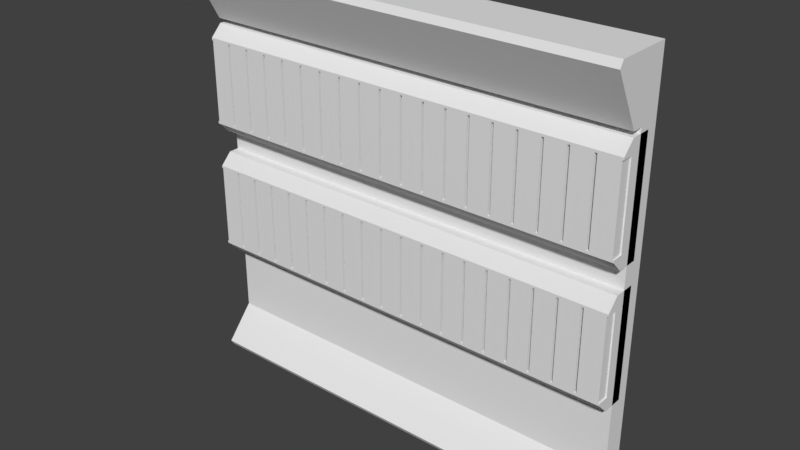# Source: wall.blend  (saved by Blender 2.78.0; exported with 4.5.12 LTS)
import bpy
from mathutils import Matrix  # noqa: F401  (used for matrix-valued properties, if any)

bpy.ops.wm.read_factory_settings(use_empty=True)
scene = bpy.context.scene
scene.name = 'Scene'

# ---- collections
col_collection_1 = bpy.data.collections.new('Collection 1'); scene.collection.children.link(col_collection_1)

# ---- materials (node trees are filled in below, after node groups)
mat_wall_mat = bpy.data.materials.new('wall mat')
mat_wall_mat.alpha_threshold = 0.0
mat_wall_mat.use_transparent_shadow = False
mat_wall_mat.roughness = 0.5

# ---- material node trees

# ---- world
world_world = bpy.data.worlds.new('World'); scene.world = world_world
world_world.color = (0.05088, 0.05088, 0.05088)
world_world.use_sun_shadow = False
world_world.sun_shadow_jitter_overblur = 0.0
world_world.cycles.sampling_method = 'MANUAL'

# ---- meshes
me_plane_003 = bpy.data.meshes.new('Plane.003')
me_plane_003.from_pydata([(-1.989, 3.072, 0.01621), (-1.989, 2.328, 0.01622), (-1.989, 1.872, 0.01622), (-1.989, 1.128, 0.01622), (-1.8, 3.072, 0.01621), (-1.8, 2.328, 0.01622), (-1.8, 1.872, 0.01622), (-1.8, 1.128, 0.01622), (-1.779, 3.072, 0.01621), (-1.779, 2.328, 0.01622), (-1.779, 1.872, 0.01622), (-1.779, 1.128, 0.01622), (-1.59, 3.072, 0.01621), (-1.59, 2.328, 0.01622), (-1.59, 1.872, 0.01622), (-1.59, 1.128, 0.01622), (-1.568, 3.072, 0.01621), (-1.568, 2.328, 0.01622), (-1.568, 1.872, 0.01622), (-1.568, 1.128, 0.01622), (-1.379, 3.072, 0.01621), (-1.379, 2.328, 0.01622), (-1.379, 1.872, 0.01622), (-1.379, 1.128, 0.01622), (-1.357, 3.072, 0.01621), (-1.357, 2.328, 0.01622), (-1.357, 1.872, 0.01622), (-1.357, 1.128, 0.01622), (-1.169, 3.072, 0.01621), (-1.169, 2.328, 0.01622), (-1.169, 1.872, 0.01622), (-1.169, 1.128, 0.01622), (-1.147, 3.072, 0.01621), (-1.147, 2.328, 0.01622), (-1.147, 1.872, 0.01622), (-1.147, 1.128, 0.01622), (-0.9582, 3.072, 0.01621), (-0.9582, 2.328, 0.01622), (-0.9582, 1.872, 0.01622), (-0.9582, 1.128, 0.01622), (-0.9364, 3.072, 0.01621), (-0.9364, 2.328, 0.01622), (-0.9364, 1.872, 0.01622), (-0.9364, 1.128, 0.01622), (-0.7477, 3.072, 0.01621), (-0.7477, 2.328, 0.01622), (-0.7477, 1.872, 0.01622), (-0.7477, 1.128, 0.01622), (-0.7258, 3.072, 0.01621), (-0.7258, 2.328, 0.01622), (-0.7258, 1.872, 0.01622), (-0.7258, 1.128, 0.01622), (-0.5372, 3.072, 0.01621), (-0.5372, 2.328, 0.01622), (-0.5372, 1.872, 0.01622), (-0.5372, 1.128, 0.01622), (-0.5153, 3.072, 0.01621), (-0.5153, 2.328, 0.01622), (-0.5153, 1.872, 0.01622), (-0.5153, 1.128, 0.01622), (-0.3266, 3.072, 0.01621), (-0.3266, 2.328, 0.01622), (-0.3266, 1.872, 0.01622), (-0.3266, 1.128, 0.01622), (-0.3048, 3.072, 0.01621), (-0.3048, 2.328, 0.01622), (-0.3048, 1.872, 0.01622), (-0.3048, 1.128, 0.01622), (-0.1161, 3.072, 0.01621), (-0.1161, 2.328, 0.01622), (-0.1161, 1.872, 0.01622), (-0.1161, 1.128, 0.01622), (-0.09424, 3.072, 0.01621), (-0.09424, 2.328, 0.01622), (-0.09424, 1.872, 0.01622), (-0.09424, 1.128, 0.01622), (0.09446, 3.072, 0.01621), (0.09446, 2.328, 0.01622), (0.09446, 1.872, 0.01622), (0.09446, 1.128, 0.01622), (0.1163, 3.072, 0.01621), (0.1163, 2.328, 0.01622), (0.1163, 1.872, 0.01622), (0.1163, 1.128, 0.01622), (0.305, 3.072, 0.01621), (0.305, 2.328, 0.01622), (0.305, 1.872, 0.01622), (0.305, 1.128, 0.01622), (0.3268, 3.072, 0.01621), (0.3268, 2.328, 0.01622), (0.3268, 1.872, 0.01622), (0.3268, 1.128, 0.01622), (0.5155, 3.072, 0.01621), (0.5155, 2.328, 0.01622), (0.5155, 1.872, 0.01622), (0.5155, 1.128, 0.01622), (0.5374, 3.072, 0.01621), (0.5374, 2.328, 0.01622), (0.5374, 1.872, 0.01622), (0.5374, 1.128, 0.01622), (0.7261, 3.072, 0.01621), (0.7261, 2.328, 0.01622), (0.7261, 1.872, 0.01622), (0.7261, 1.128, 0.01622), (0.7479, 3.072, 0.01621), (0.7479, 2.328, 0.01622), (0.7479, 1.872, 0.01622), (0.7479, 1.128, 0.01622), (0.9366, 3.072, 0.01621), (0.9366, 2.328, 0.01622), (0.9366, 1.872, 0.01622), (0.9366, 1.128, 0.01622), (0.9585, 3.072, 0.01621), (0.9585, 2.328, 0.01622), (0.9585, 1.872, 0.01622), (0.9585, 1.128, 0.01622), (1.147, 3.072, 0.01621), (1.147, 2.328, 0.01622), (1.147, 1.872, 0.01622), (1.147, 1.128, 0.01622), (1.169, 3.072, 0.01621), (1.169, 2.328, 0.01622), (1.169, 1.872, 0.01622), (1.169, 1.128, 0.01622), (1.358, 3.072, 0.01621), (1.358, 2.328, 0.01622), (1.358, 1.872, 0.01622), (1.358, 1.128, 0.01622), (1.38, 3.072, 0.01621), (1.38, 2.328, 0.01622), (1.38, 1.872, 0.01622), (1.38, 1.128, 0.01622), (1.568, 3.072, 0.01621), (1.568, 2.328, 0.01622), (1.568, 1.872, 0.01622), (1.568, 1.128, 0.01622), (1.59, 3.072, 0.01621), (1.59, 2.328, 0.01622), (1.59, 1.872, 0.01622), (1.59, 1.128, 0.01622), (1.779, 3.072, 0.01621), (1.779, 2.328, 0.01622), (1.779, 1.872, 0.01622), (1.779, 1.128, 0.01622), (1.801, 3.072, 0.01621), (1.801, 2.328, 0.01622), (1.801, 1.872, 0.01622), (1.801, 1.128, 0.01622), (1.989, 3.072, 0.01621), (1.989, 2.328, 0.01622), (1.989, 1.872, 0.01622), (1.989, 1.128, 0.01622), (-2.0, 1.0, -0.1838), (-2.0, 2.0, -0.1838), (2.0, 1.0, -0.1838), (2.0, 2.0, -0.1838), (-2.0, 1.0, 0.0103), (-2.0, 1.106, 0.1162), (-2.0, 1.894, 0.1162), (-2.0, 2.0, 0.0103), (2.0, 1.106, 0.1162), (2.0, 1.0, 0.0103), (2.0, 2.0, 0.0103), (2.0, 1.894, 0.1162), (-2.0, 2.2, -0.1838), (-2.0, 3.2, -0.1838), (2.0, 2.2, -0.1838), (2.0, 3.2, -0.1838), (-2.0, 2.2, 0.0103), (-2.0, 2.306, 0.1162), (-2.0, 3.094, 0.1162), (-2.0, 3.2, 0.0103), (2.0, 2.306, 0.1162), (2.0, 2.2, 0.0103), (2.0, 3.2, 0.0103), (2.0, 3.094, 0.1162), (2.0, -3.033e-07, -0.08378), (2.0, -1.027e-06, -0.2838), (2.0, 3.8, -0.08379), (2.0, 3.8, -0.2838), (2.0, 0.35, -0.2838), (2.0, 0.35, -0.08378), (-2.0, -1.027e-06, -0.2838), (-2.0, -3.033e-07, -0.08378), (-2.0, 3.8, -0.08379), (-2.0, 3.8, -0.2838), (-2.0, 0.35, -0.08378), (-2.0, 0.35, -0.2838), (2.0, 0.04582, 0.1769), (2.0, 5.472e-07, 0.1512), (-2.0, 5.472e-07, 0.1512), (-2.0, 0.04582, 0.1769), (2.0, 3.246, -0.2838), (2.0, 3.246, -0.08379), (-2.0, 3.246, -0.08379), (-2.0, 3.246, -0.2838), (-2.0, 3.246, 0.01621), (2.0, 3.246, 0.01621), (-2.0, 3.74, 0.2838), (-2.0, 3.8, 0.248), (2.0, 3.8, 0.248), (2.0, 3.74, 0.2838), (-1.8, 3.072, 0.1162), (-1.59, 3.072, 0.1162), (-1.59, 2.923, 0.1162), (-2.0, 3.072, 0.01621), (-1.779, 2.923, 0.1162), (-1.779, 2.328, 0.1162), (-1.568, 3.072, 0.1162), (-1.568, 2.923, 0.1162), (-1.568, 2.328, 0.1162), (-2.0, 2.328, 0.01622), (-1.59, 2.328, 0.1162), (-1.8, 2.328, 0.1162), (-1.989, 3.072, 0.1162), (-2.0, 3.072, 0.1162), (-1.989, 2.328, 0.1162), (-1.779, 3.072, 0.1162), (-2.0, 2.328, 0.1162), (-1.779, 1.128, 0.1162), (-2.0, 1.128, 0.01622), (-2.0, 1.872, 0.01622), (-1.779, 1.872, 0.1162), (-1.989, 1.128, 0.1162), (-1.989, 1.872, 0.1162), (-1.8, 1.872, 0.1162), (-2.0, 1.872, 0.1162), (-1.59, 1.128, 0.1162), (-1.8, 1.128, 0.1162), (-1.59, 1.872, 0.1162), (-2.0, 1.128, 0.1162), (-1.568, 1.128, 0.1162), (-1.379, 3.072, 0.1162), (-1.379, 2.923, 0.1162), (-1.169, 3.072, 0.1162), (-0.9582, 3.072, 0.1162), (-1.357, 3.072, 0.1162), (-1.147, 3.072, 0.1162), (-0.9582, 2.328, 0.1162), (-1.357, 2.328, 0.1162), (-1.379, 2.328, 0.1162), (-1.147, 2.328, 0.1162), (-1.169, 2.328, 0.1162), (-1.568, 1.872, 0.1162), (-1.568, 1.723, 0.1162), (-1.379, 1.872, 0.1162), (-1.379, 1.723, 0.1162), (-1.169, 1.128, 0.1162), (-1.169, 1.872, 0.1162), (-1.147, 1.872, 0.1162), (-1.357, 1.872, 0.1162), (-0.9582, 1.128, 0.1162), (-0.9364, 1.872, 0.1162), (-0.9582, 1.872, 0.1162), (-1.379, 1.128, 0.1162), (-0.9364, 1.128, 0.1162), (-1.147, 1.128, 0.1162), (-1.357, 1.128, 0.1162), (-0.5372, 3.072, 0.1162), (-0.7477, 3.072, 0.1162), (-0.7477, 2.923, 0.1162), (-0.7258, 3.072, 0.1162), (-0.5372, 2.806, 0.1162), (-0.5372, 2.328, 0.1162), (-0.5153, 3.072, 0.1162), (-0.9364, 2.923, 0.1162), (-0.9364, 2.328, 0.1162), (-0.7477, 2.328, 0.1162), (-0.9364, 3.072, 0.1162), (-0.5153, 2.802, 0.1162), (-0.5153, 2.328, 0.1162), (-0.7258, 2.843, 0.1162), (-0.7258, 2.328, 0.1162), (-0.7258, 1.872, 0.1162), (-0.5372, 1.872, 0.1162), (-0.7477, 1.872, 0.1162), (-0.5153, 1.602, 0.1162), (-0.5153, 1.128, 0.1162), (-0.5372, 1.128, 0.1162), (-0.5153, 1.872, 0.1162), (-0.7258, 1.128, 0.1162), (-0.7477, 1.128, 0.1162), (-0.3266, 3.072, 0.1162), (-0.1161, 3.072, 0.1162), (0.09446, 3.072, 0.1162), (0.09446, 2.681, 0.1162), (0.09446, 2.328, 0.1162), (0.1163, 3.072, 0.1162), (-0.1161, 2.723, 0.1162), (-0.1161, 2.328, 0.1162), (-0.3048, 3.072, 0.1162), (-0.3266, 2.764, 0.1162), (-0.3266, 2.328, 0.1162), (-0.3048, 2.76, 0.1162), (-0.3048, 2.328, 0.1162), (-0.09424, 3.072, 0.1162), (-0.09424, 2.719, 0.1162), (-0.09424, 2.328, 0.1162), (0.1163, 2.677, 0.1162), (0.1163, 2.328, 0.1162), (-0.3266, 1.872, 0.1162), (0.09446, 1.872, 0.1162), (-0.3048, 1.872, 0.1162), (-0.3048, 1.56, 0.1162), (-0.3048, 1.128, 0.1162), (0.1163, 1.872, 0.1162), (-0.09424, 1.519, 0.1162), (-0.09424, 1.128, 0.1162), (0.09446, 1.481, 0.1162), (0.09446, 1.128, 0.1162), (-0.1161, 1.872, 0.1162), (-0.09424, 1.872, 0.1162), (-0.3266, 1.564, 0.1162), (-0.3266, 1.128, 0.1162), (0.1163, 1.477, 0.1162), (0.1163, 1.128, 0.1162), (-0.1161, 1.523, 0.1162), (-0.1161, 1.128, 0.1162), (0.5155, 3.072, 0.1162), (0.305, 3.072, 0.1162), (0.7261, 3.072, 0.1162), (0.7479, 2.328, 0.1162), (0.7261, 2.557, 0.1162), (0.7261, 2.328, 0.1162), (0.3268, 3.072, 0.1162), (0.305, 2.64, 0.1162), (0.305, 2.328, 0.1162), (0.7479, 3.072, 0.1162), (0.5374, 3.072, 0.1162), (0.5155, 2.598, 0.1162), (0.5155, 2.328, 0.1162), (0.3268, 2.636, 0.1162), (0.3268, 2.328, 0.1162), (0.5374, 2.594, 0.1162), (0.5374, 2.328, 0.1162), (0.5374, 1.872, 0.1162), (0.5155, 1.872, 0.1162), (0.305, 1.872, 0.1162), (0.5155, 1.398, 0.1162), (0.5155, 1.128, 0.1162), (0.5374, 1.394, 0.1162), (0.5374, 1.128, 0.1162), (0.3268, 1.872, 0.1162), (0.3268, 1.436, 0.1162), (0.3268, 1.128, 0.1162), (0.305, 1.44, 0.1162), (0.305, 1.128, 0.1162), (0.7261, 1.357, 0.1162), (0.7261, 1.128, 0.1162), (0.7261, 1.872, 0.1162), (0.7479, 1.128, 0.1162), (0.9366, 3.072, 0.1162), (1.147, 3.072, 0.1162), (1.169, 3.072, 0.1162), (1.169, 2.923, 0.1162), (1.147, 2.474, 0.1162), (1.147, 2.328, 0.1162), (1.169, 2.328, 0.1162), (0.9585, 3.072, 0.1162), (0.9366, 2.328, 0.1162), (0.9585, 2.511, 0.1162), (0.9585, 2.328, 0.1162), (1.147, 1.872, 0.1162), (1.147, 1.274, 0.1162), (1.147, 1.128, 0.1162), (1.169, 1.872, 0.1162), (0.9585, 1.872, 0.1162), (1.169, 1.128, 0.1162), (0.9366, 1.872, 0.1162), (0.9366, 1.315, 0.1162), (0.9366, 1.128, 0.1162), (0.7479, 1.353, 0.1162), (0.7479, 1.872, 0.1162), (0.9585, 1.311, 0.1162), (0.9585, 1.128, 0.1162), (1.568, 3.072, 0.1162), (1.779, 3.072, 0.1162), (1.358, 3.072, 0.1162), (1.358, 2.923, 0.1162), (1.568, 2.391, 0.1162), (1.568, 2.328, 0.1162), (1.59, 2.328, 0.1162), (1.59, 3.072, 0.1162), (1.779, 2.35, 0.1162), (1.779, 2.328, 0.1162), (1.358, 2.328, 0.1162), (1.801, 3.072, 0.1162), (1.38, 3.072, 0.1162), (1.38, 2.428, 0.1162), (1.38, 2.328, 0.1162), (1.801, 2.328, 0.1162), (1.38, 1.872, 0.1162), (1.59, 1.128, 0.1162), (1.59, 1.872, 0.1162), (1.38, 1.228, 0.1162), (1.38, 1.128, 0.1162), (1.568, 1.872, 0.1162), (1.358, 1.872, 0.1162), (1.779, 1.15, 0.1162), (1.779, 1.128, 0.1162), (1.358, 1.128, 0.1162), (1.568, 1.191, 0.1162), (1.568, 1.128, 0.1162), (1.779, 1.872, 0.1162), (1.801, 1.128, 0.1162), (1.989, 3.072, 0.1162), (2.0, 2.328, 0.01622), (2.0, 3.072, 0.01621), (1.989, 2.328, 0.1162), (2.0, 3.072, 0.1162), (2.0, 2.328, 0.1162), (2.0, 1.872, 0.01622), (2.0, 1.128, 0.01622), (1.801, 1.872, 0.1162), (1.989, 1.872, 0.1162), (1.989, 1.128, 0.1162), (2.0, 1.872, 0.1162), (2.0, 1.128, 0.1162)], [], [(2, 3, 223, 224), (0, 1, 216, 214), (10, 11, 219, 222), (8, 9, 207, 206, 217), (6, 7, 11, 10), (4, 5, 9, 8), (18, 19, 231, 244, 243), (16, 17, 210, 209, 208), (14, 15, 19, 18), (12, 13, 17, 16), (26, 27, 257, 250), (24, 25, 239, 236), (22, 23, 27, 26), (20, 21, 25, 24), (34, 35, 256, 249), (32, 33, 241, 237), (30, 31, 35, 34), (28, 29, 33, 32), (42, 43, 255, 252), (40, 41, 266, 265, 268), (38, 39, 43, 42), (36, 37, 41, 40), (50, 51, 280, 273), (48, 49, 272, 271, 261), (46, 47, 51, 50), (44, 45, 49, 48), (58, 59, 277, 276, 279), (56, 57, 270, 269, 264), (54, 55, 59, 58), (52, 53, 57, 56), (66, 67, 304, 303, 302), (64, 65, 294, 293, 290), (62, 63, 67, 66), (60, 61, 65, 64), (74, 75, 307, 306, 311), (72, 73, 297, 296, 295), (70, 71, 75, 74), (68, 69, 73, 72), (82, 83, 315, 314, 305), (80, 81, 299, 298, 287), (78, 79, 83, 82), (76, 77, 81, 80), (90, 91, 344, 343, 342), (88, 89, 332, 331, 324), (86, 87, 91, 90), (84, 85, 89, 88), (98, 99, 341, 340, 335), (96, 97, 334, 333, 328), (94, 95, 99, 98), (92, 93, 97, 96), (106, 107, 350, 371, 372), (104, 105, 321, 327), (102, 103, 107, 106), (100, 101, 105, 104), (114, 115, 374, 373, 366), (112, 113, 361, 360, 358), (110, 111, 115, 114), (108, 109, 113, 112), (122, 123, 367, 365), (120, 121, 357, 354, 353), (118, 119, 123, 122), (116, 117, 121, 120), (130, 131, 395, 394, 391), (128, 129, 389, 388, 387), (126, 127, 131, 130), (124, 125, 129, 128), (138, 139, 392, 393), (136, 137, 381, 382), (134, 135, 139, 138), (132, 133, 137, 136), (146, 147, 404, 413), (144, 145, 390, 386), (142, 143, 147, 146), (140, 141, 145, 144), (150, 151, 412, 411), (148, 149, 406, 407), (257, 254, 157), (152, 153, 155, 154), (155, 153, 159, 162), (156, 157, 230, 220, 221, 226, 158, 159, 153, 152), (154, 155, 162, 163, 416, 411, 412, 417, 160, 161), (156, 161, 160, 157), (162, 159, 158, 163), (152, 154, 161, 156), (263, 272, 169), (164, 165, 167, 166), (167, 165, 171, 174), (168, 169, 218, 211, 205, 215, 170, 171, 165, 164), (166, 167, 174, 175, 409, 407, 406, 410, 172, 173), (168, 173, 172, 169), (174, 171, 170, 175), (164, 166, 173, 168), (195, 185, 179, 192), (194, 193, 197, 196), (185, 184, 178, 179), (193, 192, 179, 178), (183, 182, 177, 176), (176, 177, 180, 181), (177, 182, 187, 180), (181, 186, 191, 188), (190, 183, 176, 189), (188, 189, 176, 181), (188, 191, 190, 189), (194, 184, 185, 195), (191, 186, 183, 190), (187, 182, 183, 186), (186, 194, 195, 187), (181, 180, 192, 193), (186, 181, 193, 194), (187, 195, 192, 180), (178, 184, 199, 200), (184, 194, 196, 198, 199), (193, 178, 200, 201, 197), (198, 201, 200, 199), (196, 197, 201, 198), (330, 93, 92, 318, 329), (403, 142, 146, 413), (242, 29, 28, 234), (406, 149, 408, 410), (231, 19, 15, 227), (210, 17, 13, 212), (404, 147, 143, 399), (368, 110, 114, 366), (202, 4, 8, 217), (415, 151, 150, 414), (408, 149, 148, 405), (336, 335, 163), (385, 125, 124, 377, 378), (375, 132, 136, 382), (221, 2, 224, 226), (351, 108, 112, 358), (234, 28, 32, 237), (374, 115, 111, 370), (203, 12, 16, 208), (395, 131, 127, 400), (356, 117, 116, 352, 355), (377, 124, 128, 387), (253, 38, 42, 252), (239, 25, 21, 240), (332, 89, 85, 326), (292, 61, 60, 282, 291), (350, 107, 103, 348), (281, 47, 46, 275), (384, 141, 140, 376, 383), (248, 30, 34, 249), (396, 134, 138, 393), (381, 137, 133, 380), (213, 5, 4, 202), (367, 123, 119, 364), (228, 7, 6, 225), (313, 63, 62, 300, 312), (326, 85, 84, 319, 325), (263, 53, 52, 258, 262), (336, 94, 98, 335), (266, 41, 37, 238), (212, 13, 12, 203, 204), (414, 150, 411, 416), (216, 1, 211, 218), (352, 116, 120, 353), (232, 20, 24, 236), (205, 0, 214, 215), (225, 6, 10, 222), (241, 33, 29, 242), (227, 15, 14, 229), (247, 31, 30, 248), (318, 92, 96, 328), (223, 3, 220, 230), (300, 62, 66, 302), (397, 126, 130, 391), (297, 73, 69, 289), (272, 49, 45, 267), (299, 81, 77, 286), (348, 103, 102, 349, 347), (315, 83, 79, 309), (364, 119, 118, 362, 363), (341, 99, 95, 339), (389, 129, 125, 385), (256, 35, 31, 247), (258, 52, 56, 264), (289, 69, 68, 283, 288), (412, 151, 415, 417), (277, 59, 55, 278), (309, 79, 78, 301, 308), (207, 9, 5, 213), (353, 377, 175), (362, 118, 122, 365), (323, 101, 100, 320, 322), (317, 71, 70, 310, 316), (275, 46, 50, 273), (251, 39, 38, 253), (270, 57, 53, 263), (319, 84, 88, 324), (405, 148, 407, 409), (321, 105, 101, 323), (219, 11, 7, 228), (304, 67, 63, 313), (274, 54, 58, 279), (339, 95, 94, 336, 338), (238, 37, 36, 235), (310, 70, 74, 311), (392, 139, 135, 402), (400, 127, 126, 397), (301, 78, 82, 305), (229, 14, 18, 243), (240, 21, 20, 232, 233), (211, 1, 0, 205), (245, 22, 26, 250), (286, 77, 76, 284, 285), (280, 51, 47, 281), (402, 135, 134, 396, 401), (361, 113, 109, 359), (257, 27, 23, 254), (254, 23, 22, 245, 246), (337, 86, 90, 342), (283, 68, 72, 295), (282, 60, 64, 290), (376, 140, 144, 386), (349, 102, 106, 372), (320, 100, 104, 327), (235, 36, 40, 268), (294, 65, 61, 292), (344, 91, 87, 346), (334, 97, 93, 330), (278, 55, 54, 274), (357, 121, 117, 356), (220, 3, 2, 221), (255, 43, 39, 251), (284, 76, 80, 287), (399, 143, 142, 403, 398), (259, 44, 48, 261), (370, 111, 110, 368, 369), (267, 45, 44, 259, 260), (390, 145, 141, 384), (380, 133, 132, 375, 379), (359, 109, 108, 351), (307, 75, 71, 317), (346, 87, 86, 337, 345), (157, 160, 309), (415, 404, 160), (160, 417, 415), (223, 230, 157), (227, 219, 157), (228, 223, 157), (160, 404, 399), (399, 398, 392), (402, 401, 395), (399, 392, 160), (219, 228, 157), (246, 244, 231), (231, 227, 157), (160, 392, 402), (401, 394, 395), (400, 367, 160), (402, 395, 160), (254, 246, 231), (247, 257, 157), (251, 256, 157), (275, 252, 255), (256, 247, 157), (281, 275, 255), (281, 255, 157), (274, 273, 280), (255, 251, 157), (278, 274, 280), (278, 280, 157), (312, 276, 277), (280, 281, 157), (313, 312, 277), (313, 277, 157), (316, 303, 304), (277, 278, 157), (317, 316, 304), (317, 304, 157), (308, 306, 307), (304, 313, 157), (309, 308, 307), (309, 307, 157), (345, 314, 315), (307, 317, 157), (346, 345, 315), (346, 315, 160), (338, 343, 344), (315, 309, 160), (339, 338, 344), (339, 344, 160), (347, 340, 341), (344, 346, 160), (348, 347, 341), (348, 341, 160), (369, 371, 350), (341, 339, 160), (370, 369, 350), (370, 350, 160), (363, 373, 374), (350, 348, 160), (364, 363, 374), (364, 374, 160), (160, 395, 400), (374, 370, 160), (160, 367, 364), (254, 231, 157), (169, 172, 286), (410, 408, 172), (384, 383, 381), (172, 408, 390), (390, 384, 172), (380, 379, 389), (172, 384, 381), (379, 388, 389), (172, 381, 380), (216, 218, 169), (207, 213, 169), (204, 206, 212), (212, 206, 207), (213, 216, 169), (172, 380, 389), (385, 378, 354), (172, 389, 385), (212, 207, 169), (233, 209, 240), (210, 212, 169), (385, 354, 357), (356, 355, 361), (172, 385, 357), (355, 360, 361), (172, 357, 356), (240, 209, 210), (172, 356, 361), (361, 359, 172), (323, 322, 334), (172, 359, 321), (322, 333, 334), (172, 321, 323), (240, 210, 169), (241, 242, 169), (239, 240, 169), (172, 323, 334), (330, 329, 332), (172, 334, 330), (242, 239, 169), (235, 237, 238), (238, 237, 241), (329, 331, 332), (326, 325, 299), (172, 330, 332), (325, 298, 299), (172, 332, 326), (238, 241, 169), (260, 265, 267), (266, 238, 169), (172, 326, 299), (286, 285, 297), (172, 299, 286), (267, 265, 266), (285, 296, 297), (289, 288, 294), (169, 286, 297), (288, 293, 294), (169, 297, 289), (267, 266, 169), (262, 271, 272), (272, 267, 169), (169, 289, 294), (292, 291, 270), (169, 294, 292), (263, 262, 272), (291, 269, 270), (270, 263, 169), (169, 292, 270), (158, 226, 224), (224, 223, 225), (223, 228, 225), (163, 158, 311), (414, 416, 163), (404, 415, 414), (413, 404, 414), (158, 224, 225), (222, 219, 229), (158, 225, 222), (413, 414, 163), (392, 398, 393), (403, 413, 163), (219, 227, 229), (243, 244, 246), (158, 222, 229), (243, 246, 245), (158, 229, 243), (393, 398, 403), (158, 243, 245), (250, 257, 248), (158, 245, 250), (393, 403, 163), (394, 401, 396), (396, 393, 163), (257, 247, 248), (249, 256, 253), (158, 250, 248), (256, 251, 253), (158, 248, 249), (391, 394, 396), (158, 249, 253), (252, 275, 158), (158, 253, 252), (391, 396, 163), (367, 400, 397), (397, 391, 163), (158, 275, 273), (273, 274, 158), (365, 367, 397), (373, 363, 362), (365, 397, 163), (366, 373, 362), (362, 365, 163), (158, 274, 279), (279, 276, 300), (276, 312, 300), (366, 362, 163), (371, 369, 368), (368, 366, 163), (158, 279, 300), (302, 303, 310), (158, 300, 302), (372, 371, 368), (303, 316, 310), (311, 306, 301), (158, 302, 310), (306, 308, 301), (158, 310, 311), (372, 368, 163), (340, 347, 349), (349, 372, 163), (163, 311, 301), (305, 314, 337), (163, 301, 305), (335, 340, 349), (314, 345, 337), (342, 343, 336), (163, 305, 337), (343, 338, 336), (163, 337, 342), (335, 349, 163), (163, 342, 336), (170, 215, 214), (214, 216, 213), (214, 213, 202), (175, 170, 284), (405, 409, 175), (390, 408, 386), (386, 408, 405), (170, 214, 202), (217, 206, 204), (170, 202, 217), (386, 405, 175), (381, 383, 382), (376, 386, 175), (217, 204, 203), (208, 209, 233), (170, 217, 203), (208, 233, 232), (170, 203, 208), (382, 383, 376), (170, 208, 232), (236, 239, 242), (170, 232, 236), (382, 376, 175), (388, 379, 375), (375, 382, 175), (236, 242, 234), (234, 237, 170), (268, 265, 260), (268, 260, 259), (261, 271, 258), (235, 268, 170), (271, 262, 258), (237, 235, 170), (259, 261, 170), (264, 269, 282), (268, 259, 170), (269, 291, 282), (258, 264, 170), (290, 293, 283), (261, 258, 170), (293, 288, 283), (282, 290, 170), (295, 296, 284), (264, 282, 170), (296, 285, 284), (283, 295, 170), (287, 298, 319), (290, 283, 170), (298, 325, 319), (284, 287, 175), (324, 331, 318), (295, 284, 170), (331, 329, 318), (319, 324, 175), (328, 333, 320), (287, 319, 175), (333, 322, 320), (318, 328, 175), (327, 321, 359), (324, 318, 175), (327, 359, 351), (320, 327, 175), (358, 360, 352), (328, 320, 175), (360, 355, 352), (351, 358, 175), (353, 354, 378), (327, 351, 175), (353, 378, 377), (352, 353, 175), (387, 388, 375), (358, 352, 175), (377, 387, 175), (170, 236, 234), (387, 375, 175)])
_uv = me_plane_003.uv_layers.new(name='UVMap')
_uv.uv.foreach_set('vector', [0.9829, 0.4859, 0.9829, 0.5763, 0.9708, 0.5763, 0.9708, 0.4859, 0.9225, 0.4859, 0.9225, 0.5763, 0.9105, 0.5763, 0.9105, 0.4859, 0.9702, 0.09038, 0.9702, 0.1808, 0.9581, 0.1808, 0.9581, 0.09038, 0.9223, 0.7881, 0.9223, 0.8785, 0.9102, 0.8785, 0.9102, 0.8062, 0.9102, 0.7881, 0.9996, 0.0, 0.9996, 0.09038, 0.997, 0.09038, 0.997, 0.0, 0.9987, 0.4859, 0.9987, 0.5763, 0.9961, 0.5763, 0.9961, 0.4859, 0.9827, 0.6978, 0.9827, 0.6074, 0.9947, 0.6074, 0.9947, 0.6797, 0.9947, 0.6978, 0.8982, 0.6074, 0.8982, 0.6978, 0.8861, 0.6978, 0.8861, 0.6255, 0.8861, 0.6074, 0.9781, 0.09039, 0.9781, 0.1808, 0.9755, 0.1808, 0.9755, 0.09039, 0.9755, 0.09039, 0.9755, 0.1808, 0.9728, 0.1808, 0.9728, 0.09039, 0.9708, 0.4859, 0.9708, 0.5763, 0.9587, 0.5763, 0.9587, 0.4859, 0.9344, 0.7881, 0.9344, 0.8785, 0.9223, 0.8785, 0.9223, 0.7881, 0.9808, 0.09039, 0.9808, 0.1808, 0.9781, 0.1808, 0.9781, 0.09039, 0.9728, 0.09039, 0.9728, 0.1808, 0.9702, 0.1808, 0.9702, 0.09039, 0.862, 0.9096, 0.862, 1.0, 0.8499, 1.0, 0.8499, 0.9096, 0.8378, 1.0, 0.8378, 0.9096, 0.8499, 0.9096, 0.8499, 1.0, 0.9906, 0.8785, 0.9906, 0.9689, 0.9879, 0.9689, 0.9879, 0.8785, 0.9855, 0.4859, 0.9855, 0.5763, 0.9829, 0.5763, 0.9829, 0.4859, 0.9827, 0.6978, 0.9827, 0.7881, 0.9706, 0.7881, 0.9706, 0.6978, 0.9702, 0.0, 0.9702, 0.09038, 0.9581, 0.09038, 0.9581, 0.01808, 0.9581, 0.0, 0.997, 0.1808, 0.997, 0.2711, 0.9943, 0.2711, 0.9943, 0.1808, 0.9853, 0.8785, 0.9853, 0.9689, 0.9827, 0.9689, 0.9827, 0.8785, 0.9702, 0.2711, 0.9702, 0.3615, 0.9581, 0.3615, 0.9581, 0.2711, 0.9346, 0.4859, 0.9346, 0.5763, 0.9225, 0.5763, 0.9225, 0.5137, 0.9225, 0.4859, 0.9996, 0.09038, 0.9996, 0.1808, 0.997, 0.1808, 0.997, 0.09038, 0.9958, 0.7881, 0.9958, 0.8785, 0.9932, 0.8785, 0.9932, 0.7881, 0.9823, 0.1808, 0.9823, 0.09038, 0.9943, 0.09038, 0.9943, 0.1479, 0.9943, 0.1808, 0.8258, 0.8503, 0.8258, 0.9407, 0.8137, 0.9407, 0.8137, 0.8832, 0.8137, 0.8503, 0.997, 0.2711, 0.997, 0.3615, 0.9943, 0.3615, 0.9943, 0.2711, 0.9906, 0.7881, 0.9906, 0.8785, 0.9879, 0.8785, 0.9879, 0.7881, 0.9823, 0.3615, 0.9823, 0.2711, 0.9943, 0.2711, 0.9943, 0.3236, 0.9943, 0.3615, 0.9464, 0.6074, 0.9464, 0.6978, 0.9344, 0.6978, 0.9344, 0.6453, 0.9344, 0.6074, 0.9985, 0.7881, 0.9985, 0.8785, 0.9958, 0.8785, 0.9958, 0.7881, 0.9974, 0.6978, 0.9974, 0.7881, 0.9947, 0.7881, 0.9947, 0.6978, 0.9827, 0.7881, 0.9827, 0.6978, 0.9947, 0.6978, 0.9947, 0.7452, 0.9947, 0.7881, 0.9464, 0.6978, 0.9464, 0.7881, 0.9344, 0.7881, 0.9344, 0.7407, 0.9344, 0.6978, 0.997, 0.09038, 0.997, 0.1808, 0.9943, 0.1808, 0.9943, 0.09038, 0.9958, 0.8785, 0.9958, 0.9689, 0.9932, 0.9689, 0.9932, 0.8785, 0.9827, 0.8785, 0.9827, 0.9689, 0.9706, 0.9689, 0.9706, 0.9265, 0.9706, 0.8785, 0.9823, 0.09038, 0.9823, 0.0, 0.9943, 0.0, 0.9943, 0.04241, 0.9943, 0.09038, 0.9934, 0.4859, 0.9934, 0.5763, 0.9908, 0.5763, 0.9908, 0.4859, 0.9961, 0.4859, 0.9961, 0.5763, 0.9934, 0.5763, 0.9934, 0.4859, 0.9827, 0.7881, 0.9827, 0.8785, 0.9706, 0.8785, 0.9706, 0.8412, 0.9706, 0.7881, 0.9585, 0.6978, 0.9585, 0.7881, 0.9464, 0.7881, 0.9464, 0.7508, 0.9464, 0.6978, 0.9932, 0.8785, 0.9932, 0.9689, 0.9906, 0.9689, 0.9906, 0.8785, 0.9932, 0.7881, 0.9932, 0.8785, 0.9906, 0.8785, 0.9906, 0.7881, 0.9823, 0.3615, 0.9823, 0.4519, 0.9702, 0.4519, 0.9702, 0.4196, 0.9702, 0.3615, 0.8137, 0.8503, 0.8137, 0.9407, 0.8016, 0.9407, 0.8016, 0.9084, 0.8016, 0.8503, 0.997, 0.0, 0.997, 0.09038, 0.9943, 0.09038, 0.9943, 0.0, 0.9853, 0.7881, 0.9853, 0.8785, 0.9827, 0.8785, 0.9827, 0.7881, 0.9706, 0.8785, 0.9706, 0.9689, 0.9585, 0.9689, 0.9585, 0.9416, 0.9585, 0.8785, 0.9223, 0.6978, 0.9223, 0.7881, 0.9102, 0.7881, 0.9102, 0.6978, 0.9974, 0.6074, 0.9974, 0.6978, 0.9947, 0.6978, 0.9947, 0.6074, 0.9881, 0.4859, 0.9881, 0.5763, 0.9855, 0.5763, 0.9855, 0.4859, 0.9706, 0.6074, 0.9706, 0.6978, 0.9585, 0.6978, 0.9585, 0.6755, 0.9585, 0.6074, 0.9706, 0.6978, 0.9706, 0.7881, 0.9585, 0.7881, 0.9585, 0.7659, 0.9585, 0.6978, 0.997, 0.3615, 0.997, 0.4519, 0.9943, 0.4519, 0.9943, 0.3615, 0.9879, 0.8785, 0.9879, 0.9689, 0.9853, 0.9689, 0.9853, 0.8785, 0.9706, 0.7881, 0.9706, 0.8785, 0.9585, 0.8785, 0.9585, 0.7881, 0.9344, 0.6074, 0.9344, 0.6978, 0.9223, 0.6978, 0.9223, 0.6255, 0.9223, 0.6074, 1.0, 0.6074, 1.0, 0.6978, 0.9974, 0.6978, 0.9974, 0.6074, 0.9996, 0.2711, 0.9996, 0.3615, 0.997, 0.3615, 0.997, 0.2711, 0.9823, 0.2711, 0.9823, 0.3615, 0.9702, 0.3615, 0.9702, 0.3494, 0.9702, 0.2711, 0.8378, 0.8503, 0.8378, 0.9407, 0.8258, 0.9407, 0.8258, 0.9285, 0.8258, 0.8503, 0.9996, 0.1808, 0.9996, 0.2711, 0.997, 0.2711, 0.997, 0.1808, 0.9985, 0.8785, 0.9985, 0.9689, 0.9958, 0.9689, 0.9958, 0.8785, 0.9702, 0.3615, 0.9702, 0.4519, 0.9581, 0.4519, 0.9581, 0.3615, 0.8861, 0.8785, 0.8861, 0.9689, 0.874, 0.9689, 0.874, 0.8785, 1.0, 0.6978, 1.0, 0.7881, 0.9974, 0.7881, 0.9974, 0.6978, 0.9996, 0.3615, 0.9996, 0.4519, 0.997, 0.4519, 0.997, 0.3615, 0.9464, 0.8785, 0.9464, 0.9689, 0.9344, 0.9689, 0.9344, 0.8785, 0.8984, 0.4859, 0.8984, 0.5763, 0.8863, 0.5763, 0.8863, 0.4859, 0.9908, 0.4859, 0.9908, 0.5763, 0.9881, 0.5763, 0.9881, 0.4859, 0.9879, 0.7881, 0.9879, 0.8785, 0.9853, 0.8785, 0.9853, 0.7881, 0.9998, 0.8785, 0.9998, 0.9689, 0.9985, 0.9689, 0.9985, 0.8785, 0.9987, 0.5763, 0.9987, 0.4859, 1.0, 0.4859, 1.0, 0.5763, 0.257, 0.8938, 0.257, 0.8964, 0.2543, 0.9718, 0.1207, 0.9718, 1.007e-07, 0.9718, 0.0, 0.4859, 0.1207, 0.4859, 0.7065, 0.4859, 0.7065, 0.9718, 0.6831, 0.9718, 0.6831, 0.4859, 0.825, 0.4859, 0.8378, 0.4988, 0.8378, 0.5015, 0.8258, 0.5015, 0.8258, 0.5918, 0.8378, 0.5918, 0.8378, 0.5945, 0.825, 0.6074, 0.8016, 0.6074, 0.8016, 0.4859, 0.8378, 0.6074, 0.8378, 0.7289, 0.8144, 0.7289, 0.8016, 0.716, 0.8016, 0.7133, 0.8137, 0.7133, 0.8137, 0.6229, 0.8016, 0.6229, 0.8016, 0.6202, 0.8144, 0.6074, 0.2414, 0.9718, 0.2414, 0.4859, 0.2543, 0.4859, 0.2543, 0.9718, 0.6831, 0.4859, 0.6831, 0.9718, 0.6703, 0.9718, 0.6703, 0.4859, 0.7427, 0.9718, 0.7427, 0.4859, 0.7661, 0.4859, 0.7661, 0.9718, 0.8657, 0.3082, 0.8657, 0.3311, 0.863, 0.4859, 0.2414, 0.9718, 0.1207, 0.9718, 0.1207, 0.4859, 0.2414, 0.4859, 0.7427, 0.4859, 0.7427, 0.9718, 0.7193, 0.9718, 0.7193, 0.4859, 0.825, 0.7289, 0.8378, 0.7417, 0.8378, 0.7444, 0.8258, 0.7444, 0.8258, 0.8348, 0.8378, 0.8348, 0.8378, 0.8375, 0.825, 0.8503, 0.8016, 0.8503, 0.8016, 0.7289, 0.8378, 0.7289, 0.8378, 0.6074, 0.8612, 0.6074, 0.874, 0.6202, 0.874, 0.6229, 0.862, 0.6229, 0.862, 0.7133, 0.874, 0.7133, 0.874, 0.716, 0.8612, 0.7289, 0.8501, 0.4859, 0.8501, 0.0, 0.863, 0.0, 0.863, 0.4859, 0.7193, 0.4859, 0.7193, 0.9718, 0.7065, 0.9718, 0.7065, 0.4859, 0.7661, 0.9718, 0.7661, 0.4859, 0.7895, 0.4859, 0.7895, 0.9718, 0.0669, 0.4859, 5.755e-08, 0.4859, 0.0, 8.689e-08, 0.0669, 7.241e-08, 0.7895, 0.9718, 0.7895, 0.4859, 0.8016, 0.4859, 0.8016, 0.9718, 0.6178, 0.9718, 0.5936, 0.9718, 0.5936, 0.4859, 0.6178, 0.4859, 0.5294, 0.8802, 0.5536, 0.8802, 0.5536, 0.9475, 0.5294, 0.9475, 0.6419, 0.9718, 0.6178, 0.9718, 0.6178, 0.4859, 0.6419, 0.4859, 0.5294, 0.4859, 0.5536, 0.4859, 0.5536, 0.5284, 0.5294, 0.5284, 0.4586, 0.0, 0.4586, 0.4859, 0.4164, 0.4859, 0.4164, 0.0, 0.8081, 0.4859, 0.8081, 0.0, 0.8445, 0.0, 0.8446, 0.4859, 0.6703, 0.9718, 0.6419, 0.9718, 0.6419, 0.4859, 0.6703, 0.4859, 0.498, 0.4915, 0.5011, 0.4859, 0.5294, 0.4859, 0.5294, 0.5284, 0.8446, 0.4859, 0.8445, 0.0, 0.8501, 0.0, 0.8501, 0.4859, 0.4609, 0.5532, 0.4609, 0.4859, 0.4851, 0.4859, 0.4851, 0.5532, 0.4295, 0.9419, 0.4609, 0.905, 0.4609, 0.9475, 0.4326, 0.9475, 0.4851, 0.905, 0.4851, 0.9475, 0.4609, 0.9475, 0.4609, 0.905, 0.4609, 0.905, 0.4609, 0.5532, 0.4851, 0.5532, 0.4851, 0.905, 0.5294, 0.5284, 0.5536, 0.5284, 0.5536, 0.8802, 0.5294, 0.8802, 0.8081, 0.0, 0.8081, 0.4859, 0.4586, 0.4859, 0.4586, 2.896e-08, 0.4164, 0.4859, 0.0669, 0.4859, 0.0669, 7.241e-08, 0.4164, 0.0, 0.5936, 0.4859, 0.5936, 0.9718, 0.5536, 0.9718, 0.5536, 0.4859, 0.4609, 0.4859, 0.4609, 0.5532, 0.4489, 0.5532, 0.4166, 0.4932, 0.4209, 0.4859, 0.5294, 0.8802, 0.5294, 0.9475, 0.4894, 0.9475, 0.4851, 0.9402, 0.5174, 0.8802, 0.4094, 0.9718, 0.4094, 0.4859, 0.4166, 0.4859, 0.4166, 0.9718, 0.3494, 0.9718, 0.3494, 0.4859, 0.4094, 0.4859, 0.4094, 0.9718, 0.8378, 0.7289, 0.8499, 0.7289, 0.8499, 0.8192, 0.8378, 0.8192, 0.8378, 0.7617, 0.8853, 0.5884, 0.8853, 0.6006, 0.8826, 0.6006, 0.8826, 0.5884, 0.9827, 0.6978, 0.9706, 0.6978, 0.9706, 0.6074, 0.9827, 0.6074, 0.4547, 0.9597, 0.4534, 0.9597, 0.4534, 0.9475, 0.4547, 0.9475, 0.9011, 0.5884, 0.9011, 0.6006, 0.8985, 0.6006, 0.8985, 0.5884, 0.819, 0.9407, 0.819, 0.9529, 0.8163, 0.9529, 0.8163, 0.9407, 0.8216, 0.9407, 0.8216, 0.9529, 0.819, 0.9529, 0.819, 0.9407, 0.4324, 0.9597, 0.4324, 0.9475, 0.435, 0.9475, 0.435, 0.9597, 0.9248, 0.5884, 0.9248, 0.6006, 0.9222, 0.6006, 0.9222, 0.5884, 0.9102, 0.8785, 0.9223, 0.8785, 0.9223, 0.9689, 0.9102, 0.9689, 0.8984, 0.4859, 0.9105, 0.4859, 0.9105, 0.5763, 0.8984, 0.5763, 0.3468, 0.6662, 0.3468, 0.6636, 0.3494, 0.4859, 0.8378, 0.4859, 0.8499, 0.4859, 0.8499, 0.5763, 0.8378, 0.5763, 0.8378, 0.5582, 0.811, 0.9529, 0.811, 0.9407, 0.8137, 0.9407, 0.8137, 0.9529, 0.8108, 0.9529, 0.8095, 0.9529, 0.8095, 0.9407, 0.8108, 0.9407, 0.8985, 0.5884, 0.8985, 0.6006, 0.8958, 0.6006, 0.8958, 0.5884, 0.9196, 0.5884, 0.9196, 0.6006, 0.9169, 0.6006, 0.9169, 0.5884, 0.8284, 0.9407, 0.8284, 0.9529, 0.8258, 0.9529, 0.8258, 0.9407, 0.938, 0.5884, 0.938, 0.6006, 0.9354, 0.6006, 0.9354, 0.5884, 0.8431, 0.5884, 0.8431, 0.6006, 0.8405, 0.6006, 0.8405, 0.5884, 0.9823, 0.2711, 0.9702, 0.2711, 0.9702, 0.1808, 0.9823, 0.1808, 0.9823, 0.2534, 0.8378, 0.5884, 0.8378, 0.5763, 0.8405, 0.5763, 0.8405, 0.5884, 0.4377, 0.9597, 0.4377, 0.9475, 0.4403, 0.9475, 0.4403, 0.9597, 0.8095, 0.9407, 0.8095, 0.9529, 0.8069, 0.9529, 0.8069, 0.9407, 0.8231, 0.9529, 0.8231, 0.9407, 0.8258, 0.9407, 0.8258, 0.9529, 0.8742, 0.4859, 0.8863, 0.4859, 0.8863, 0.5763, 0.8742, 0.5763, 0.8742, 0.5389, 0.9222, 0.5884, 0.9222, 0.6006, 0.9196, 0.6006, 0.9196, 0.5884, 0.8982, 0.8785, 0.9102, 0.8785, 0.9102, 0.9689, 0.8982, 0.9689, 0.8861, 0.6978, 0.8982, 0.6978, 0.8982, 0.7881, 0.8861, 0.7881, 0.8861, 0.7004, 0.851, 0.5884, 0.851, 0.6006, 0.8484, 0.6006, 0.8484, 0.5884, 0.8589, 0.6006, 0.8589, 0.5884, 0.8616, 0.5884, 0.8616, 0.6006, 0.8069, 0.9407, 0.8069, 0.9529, 0.8042, 0.9529, 0.8042, 0.9407, 0.874, 1.0, 0.862, 1.0, 0.862, 0.9096, 0.874, 0.9096, 0.8906, 0.5884, 0.8906, 0.6006, 0.8879, 0.6006, 0.8879, 0.5884, 0.9464, 0.8785, 0.9585, 0.8785, 0.9585, 0.9689, 0.9464, 0.9689, 0.8982, 0.7881, 0.9102, 0.7881, 0.9102, 0.8785, 0.8982, 0.8785, 0.8982, 0.8412, 0.8499, 0.7289, 0.862, 0.7289, 0.862, 0.8192, 0.8499, 0.8192, 0.8499, 0.7667, 0.8501, 0.4859, 0.8622, 0.4859, 0.8622, 0.5763, 0.8501, 0.5763, 0.8501, 0.544, 0.4403, 0.9597, 0.4403, 0.9475, 0.443, 0.9475, 0.443, 0.9597, 0.8932, 0.5884, 0.8932, 0.6006, 0.8906, 0.6006, 0.8906, 0.5884, 0.9943, 0.2711, 0.9823, 0.2711, 0.9823, 0.1808, 0.9943, 0.1808, 0.9943, 0.1988, 0.4534, 0.9475, 0.4534, 0.9597, 0.4522, 0.9597, 0.4522, 0.9475, 0.8497, 0.5763, 0.8497, 0.5884, 0.8484, 0.5884, 0.8484, 0.5763, 0.4456, 0.9475, 0.4456, 0.9597, 0.443, 0.9597, 0.443, 0.9475, 0.8163, 0.9407, 0.8163, 0.9529, 0.8137, 0.9529, 0.8137, 0.9407, 0.8231, 0.9529, 0.8218, 0.9529, 0.8218, 0.9407, 0.8231, 0.9407, 0.8536, 0.5884, 0.8536, 0.6006, 0.851, 0.6006, 0.851, 0.5884, 0.9275, 0.5884, 0.9275, 0.6006, 0.9248, 0.6006, 0.9248, 0.5884, 0.9467, 0.4859, 0.9587, 0.4859, 0.9587, 0.5763, 0.9467, 0.5763, 0.9464, 0.7881, 0.9585, 0.7881, 0.9585, 0.8785, 0.9464, 0.8785, 0.9064, 0.5884, 0.9064, 0.6006, 0.9037, 0.6006, 0.9037, 0.5884, 0.8378, 0.9407, 0.8378, 0.9529, 0.8365, 0.9529, 0.8365, 0.9407, 0.8457, 0.5884, 0.8457, 0.5763, 0.8484, 0.5763, 0.8484, 0.5884, 0.8405, 0.5884, 0.8405, 0.5763, 0.8431, 0.5763, 0.8431, 0.5884, 0.8563, 0.6006, 0.8563, 0.5884, 0.8589, 0.5884, 0.8589, 0.6006, 0.9301, 0.5884, 0.9301, 0.6006, 0.9275, 0.6006, 0.9275, 0.5884, 0.8668, 0.6006, 0.8668, 0.5884, 0.8695, 0.5884, 0.8695, 0.6006, 0.8499, 0.8192, 0.862, 0.8192, 0.862, 0.9096, 0.8499, 0.9096, 0.8499, 0.847, 0.8642, 0.6006, 0.8642, 0.5884, 0.8668, 0.5884, 0.8668, 0.6006, 0.9464, 0.6074, 0.9585, 0.6074, 0.9585, 0.6978, 0.9464, 0.6978, 0.9464, 0.6251, 0.831, 0.9407, 0.831, 0.9529, 0.8284, 0.9529, 0.8284, 0.9407, 0.8405, 0.5884, 0.8405, 0.6006, 0.8378, 0.6006, 0.8378, 0.5884, 0.9354, 0.5884, 0.9354, 0.6006, 0.9327, 0.6006, 0.9327, 0.5884, 0.9143, 0.5884, 0.9143, 0.6006, 0.9116, 0.6006, 0.9116, 0.5884, 0.874, 0.7881, 0.8861, 0.7881, 0.8861, 0.8785, 0.874, 0.8785, 0.874, 0.8361, 0.9525, 0.6006, 0.9512, 0.6006, 0.9512, 0.5884, 0.9525, 0.5884, 0.8958, 0.5884, 0.8958, 0.6006, 0.8932, 0.6006, 0.8932, 0.5884, 0.9346, 0.4859, 0.9467, 0.4859, 0.9467, 0.5763, 0.9346, 0.5763, 0.9346, 0.5288, 0.8337, 0.9407, 0.8337, 0.9529, 0.831, 0.9529, 0.831, 0.9407, 0.9555, 0.1009, 0.9555, 0.07803, 0.9581, 0.0, 0.8747, 0.5884, 0.8747, 0.6006, 0.8721, 0.6006, 0.8721, 0.5884, 0.862, 0.7289, 0.874, 0.7289, 0.874, 0.8192, 0.862, 0.8192, 0.862, 0.7567, 0.9344, 0.7881, 0.9464, 0.7881, 0.9464, 0.8785, 0.9344, 0.8785, 0.9344, 0.8361, 0.435, 0.9597, 0.435, 0.9475, 0.4377, 0.9475, 0.4377, 0.9597, 0.8378, 0.8192, 0.8499, 0.8192, 0.8499, 0.9096, 0.8378, 0.9096, 0.8363, 0.9407, 0.8363, 0.9529, 0.8337, 0.9529, 0.8337, 0.9407, 0.8431, 0.6006, 0.8431, 0.5884, 0.8457, 0.5884, 0.8457, 0.6006, 0.4509, 0.9597, 0.4509, 0.9475, 0.4522, 0.9475, 0.4522, 0.9597, 0.9037, 0.5884, 0.9037, 0.6006, 0.9011, 0.6006, 0.9011, 0.5884, 0.9486, 0.5884, 0.9486, 0.6006, 0.9459, 0.6006, 0.9459, 0.5884, 0.9486, 0.6006, 0.9486, 0.5884, 0.9512, 0.5884, 0.9512, 0.6006, 0.4482, 0.9597, 0.4482, 0.9475, 0.4509, 0.9475, 0.4509, 0.9597, 0.8982, 0.6074, 0.9102, 0.6074, 0.9102, 0.6978, 0.8982, 0.6978, 0.8982, 0.6402, 0.8622, 0.4859, 0.8742, 0.4859, 0.8742, 0.5763, 0.8622, 0.5763, 0.8879, 0.5884, 0.8879, 0.6006, 0.8853, 0.6006, 0.8853, 0.5884, 0.4298, 0.9475, 0.4298, 0.9597, 0.4271, 0.9597, 0.4271, 0.9475, 0.9943, 0.4519, 0.9823, 0.4519, 0.9823, 0.3615, 0.9943, 0.3615, 0.8826, 0.5884, 0.8826, 0.6006, 0.88, 0.6006, 0.88, 0.5884, 0.88, 0.5884, 0.88, 0.6006, 0.8774, 0.6006, 0.8774, 0.5884, 0.9102, 0.6074, 0.9223, 0.6074, 0.9223, 0.6978, 0.9102, 0.6978, 0.9102, 0.6797, 0.9821, 0.1808, 0.9808, 0.1808, 0.9808, 0.09039, 0.9821, 0.09039, 0.8642, 0.5884, 0.8642, 0.6006, 0.8616, 0.6006, 0.8616, 0.5884, 0.874, 0.6978, 0.8861, 0.6978, 0.8861, 0.7881, 0.874, 0.7881, 0.874, 0.7407, 0.9407, 0.5884, 0.9407, 0.6006, 0.938, 0.6006, 0.938, 0.5884, 0.8982, 0.6978, 0.9102, 0.6978, 0.9102, 0.7881, 0.8982, 0.7881, 0.8982, 0.7054, 0.4192, 0.9475, 0.4192, 0.9597, 0.4166, 0.9597, 0.4166, 0.9475, 0.9433, 0.5884, 0.9433, 0.6006, 0.9407, 0.6006, 0.9407, 0.5884, 0.9581, 0.1808, 0.9702, 0.1808, 0.9702, 0.2711, 0.9581, 0.2711, 0.9581, 0.2531, 0.8457, 0.6006, 0.8457, 0.5884, 0.8484, 0.5884, 0.8484, 0.6006, 0.8563, 0.5884, 0.8563, 0.6006, 0.8536, 0.6006, 0.8536, 0.5884, 0.8431, 0.5884, 0.8431, 0.5763, 0.8457, 0.5763, 0.8457, 0.5884, 0.9327, 0.5884, 0.9327, 0.6006, 0.9301, 0.6006, 0.9301, 0.5884, 0.4298, 0.9597, 0.4298, 0.9475, 0.4324, 0.9475, 0.4324, 0.9597, 0.909, 0.5884, 0.909, 0.6006, 0.9064, 0.6006, 0.9064, 0.5884, 0.9116, 0.5884, 0.9116, 0.6006, 0.909, 0.6006, 0.909, 0.5884, 0.9433, 0.6006, 0.9433, 0.5884, 0.9459, 0.5884, 0.9459, 0.6006, 0.8016, 0.9529, 0.8016, 0.9407, 0.8042, 0.9407, 0.8042, 0.9529, 0.4482, 0.9475, 0.4482, 0.9597, 0.4456, 0.9597, 0.4456, 0.9475, 0.862, 0.8192, 0.874, 0.8192, 0.874, 0.9096, 0.862, 0.9096, 0.4219, 0.9475, 0.4219, 0.9597, 0.4192, 0.9597, 0.4192, 0.9475, 0.9985, 0.7881, 0.9998, 0.7881, 0.9998, 0.8785, 0.9985, 0.8785, 0.4245, 0.9475, 0.4245, 0.9597, 0.4219, 0.9597, 0.4219, 0.9475, 0.8721, 0.5884, 0.8721, 0.6006, 0.8695, 0.6006, 0.8695, 0.5884, 0.8861, 0.8785, 0.8982, 0.8785, 0.8982, 0.9689, 0.8861, 0.9689, 0.8861, 0.8811, 0.9169, 0.5884, 0.9169, 0.6006, 0.9143, 0.6006, 0.9143, 0.5884, 0.9223, 0.6978, 0.9344, 0.6978, 0.9344, 0.7881, 0.9223, 0.7881, 0.9223, 0.7205, 0.874, 0.6074, 0.8861, 0.6074, 0.8861, 0.6978, 0.874, 0.6978, 0.874, 0.6797, 0.4271, 0.9475, 0.4271, 0.9597, 0.4245, 0.9597, 0.4245, 0.9475, 0.8861, 0.7881, 0.8982, 0.7881, 0.8982, 0.8785, 0.8861, 0.8785, 0.8861, 0.7958, 0.9823, 0.09038, 0.9702, 0.09038, 0.9702, 5.792e-08, 0.9823, 0.0, 0.8747, 0.6006, 0.8747, 0.5884, 0.8774, 0.5884, 0.8774, 0.6006, 0.9223, 0.8785, 0.9344, 0.8785, 0.9344, 0.9689, 0.9223, 0.9689, 0.9223, 0.9164, 0.2543, 0.9718, 0.2543, 0.4859, 0.257, 0.7174, 0.257, 0.4872, 0.257, 0.5101, 0.2543, 0.4859, 0.2543, 0.4859, 0.257, 0.4859, 0.257, 0.4872, 0.257, 0.9705, 0.257, 0.9718, 0.2543, 0.9718, 0.257, 0.922, 0.257, 0.9449, 0.2543, 0.9718, 0.257, 0.9476, 0.257, 0.9705, 0.2543, 0.9718, 0.2543, 0.4859, 0.257, 0.5101, 0.257, 0.5128, 0.257, 0.5128, 0.2596, 0.5128, 0.257, 0.5357, 0.257, 0.5384, 0.2646, 0.5384, 0.257, 0.5613, 0.257, 0.5128, 0.257, 0.5357, 0.2543, 0.4859, 0.257, 0.9449, 0.257, 0.9476, 0.2543, 0.9718, 0.3288, 0.8964, 0.3288, 0.9193, 0.257, 0.9193, 0.257, 0.9193, 0.257, 0.922, 0.2543, 0.9718, 0.2543, 0.4859, 0.257, 0.5357, 0.257, 0.5384, 0.2646, 0.5384, 0.2691, 0.5613, 0.257, 0.5613, 0.257, 0.5639, 0.257, 0.5869, 0.2543, 0.4859, 0.257, 0.5384, 0.257, 0.5613, 0.2543, 0.4859, 0.257, 0.8964, 0.3288, 0.8964, 0.257, 0.9193, 0.257, 0.8708, 0.257, 0.8938, 0.2543, 0.9718, 0.257, 0.8453, 0.257, 0.8682, 0.2543, 0.9718, 0.3468, 0.8197, 0.3468, 0.8426, 0.257, 0.8426, 0.257, 0.8682, 0.257, 0.8708, 0.2543, 0.9718, 0.257, 0.8197, 0.3468, 0.8197, 0.257, 0.8426, 0.257, 0.8197, 0.257, 0.8426, 0.2543, 0.9718, 0.3468, 0.7941, 0.3468, 0.817, 0.257, 0.817, 0.257, 0.8426, 0.257, 0.8453, 0.2543, 0.9718, 0.257, 0.7941, 0.3468, 0.7941, 0.257, 0.817, 0.257, 0.7941, 0.257, 0.817, 0.2543, 0.9718, 0.3096, 0.7685, 0.3141, 0.7915, 0.257, 0.7915, 0.257, 0.817, 0.257, 0.8197, 0.2543, 0.9718, 0.257, 0.7685, 0.3096, 0.7685, 0.257, 0.7915, 0.257, 0.7685, 0.257, 0.7915, 0.2543, 0.9718, 0.3046, 0.743, 0.3091, 0.7659, 0.257, 0.7659, 0.257, 0.7915, 0.257, 0.7941, 0.2543, 0.9718, 0.257, 0.743, 0.3046, 0.743, 0.257, 0.7659, 0.257, 0.743, 0.257, 0.7659, 0.2543, 0.9718, 0.2996, 0.7174, 0.3041, 0.7403, 0.257, 0.7403, 0.257, 0.7659, 0.257, 0.7685, 0.2543, 0.9718, 0.257, 0.7174, 0.2996, 0.7174, 0.257, 0.7403, 0.257, 0.7174, 0.257, 0.7403, 0.2543, 0.9718, 0.2946, 0.6918, 0.2991, 0.7147, 0.257, 0.7147, 0.257, 0.7403, 0.257, 0.743, 0.2543, 0.9718, 0.257, 0.6918, 0.2946, 0.6918, 0.257, 0.7147, 0.257, 0.6918, 0.257, 0.7147, 0.2543, 0.4859, 0.2896, 0.6662, 0.2941, 0.6892, 0.257, 0.6892, 0.257, 0.7147, 0.257, 0.7174, 0.2543, 0.4859, 0.257, 0.6662, 0.2896, 0.6662, 0.257, 0.6892, 0.257, 0.6662, 0.257, 0.6892, 0.2543, 0.4859, 0.2846, 0.6407, 0.2891, 0.6636, 0.257, 0.6636, 0.257, 0.6892, 0.257, 0.6918, 0.2543, 0.4859, 0.257, 0.6407, 0.2846, 0.6407, 0.257, 0.6636, 0.257, 0.6407, 0.257, 0.6636, 0.2543, 0.4859, 0.2796, 0.6151, 0.2841, 0.638, 0.257, 0.638, 0.257, 0.6636, 0.257, 0.6662, 0.2543, 0.4859, 0.257, 0.6151, 0.2796, 0.6151, 0.257, 0.638, 0.257, 0.6151, 0.257, 0.638, 0.2543, 0.4859, 0.2746, 0.5895, 0.2791, 0.6124, 0.257, 0.6124, 0.257, 0.638, 0.257, 0.6407, 0.2543, 0.4859, 0.257, 0.5895, 0.2746, 0.5895, 0.257, 0.6124, 0.257, 0.5895, 0.257, 0.6124, 0.2543, 0.4859, 0.2543, 0.4859, 0.257, 0.5613, 0.257, 0.5639, 0.257, 0.6124, 0.257, 0.6151, 0.2543, 0.4859, 0.2543, 0.4859, 0.257, 0.5869, 0.257, 0.5895, 0.257, 0.8964, 0.257, 0.9193, 0.2543, 0.9718, 0.863, 0.4859, 0.863, 0.0, 0.8657, 0.2315, 0.8657, 0.0, 0.8657, 0.001301, 0.863, 0.0, 0.8657, 0.02688, 0.8683, 0.02688, 0.8657, 0.0498, 0.863, 0.0, 0.8657, 0.001301, 0.8657, 0.02422, 0.8657, 0.02422, 0.8657, 0.02688, 0.863, 0.0, 0.8657, 0.05245, 0.8733, 0.05245, 0.8657, 0.07537, 0.863, 0.0, 0.8657, 0.02688, 0.8657, 0.0498, 0.8733, 0.05245, 0.8778, 0.07537, 0.8657, 0.07537, 0.863, 0.0, 0.8657, 0.0498, 0.8657, 0.05245, 0.8657, 0.4846, 0.8657, 0.4859, 0.863, 0.4859, 0.8657, 0.459, 0.8657, 0.4617, 0.863, 0.4859, 0.9375, 0.4361, 0.9375, 0.459, 0.8657, 0.4361, 0.8657, 0.4361, 0.9375, 0.459, 0.8657, 0.459, 0.8657, 0.4617, 0.8657, 0.4846, 0.863, 0.4859, 0.863, 0.0, 0.8657, 0.05245, 0.8657, 0.07537, 0.8657, 0.07803, 0.9375, 0.07803, 0.9375, 0.1009, 0.863, 0.0, 0.8657, 0.07537, 0.8657, 0.07803, 0.8657, 0.4361, 0.8657, 0.459, 0.863, 0.4859, 0.9375, 0.4105, 0.9375, 0.4334, 0.8657, 0.4105, 0.8657, 0.4334, 0.8657, 0.4361, 0.863, 0.4859, 0.8657, 0.07803, 0.9375, 0.1009, 0.8657, 0.1009, 0.8657, 0.1036, 0.8833, 0.1036, 0.8657, 0.1265, 0.863, 0.0, 0.8657, 0.07803, 0.8657, 0.1009, 0.8833, 0.1036, 0.8878, 0.1265, 0.8657, 0.1265, 0.863, 0.0, 0.8657, 0.1009, 0.8657, 0.1036, 0.8657, 0.4105, 0.9375, 0.4334, 0.8657, 0.4334, 0.863, 0.0, 0.8657, 0.1036, 0.8657, 0.1265, 0.8657, 0.1265, 0.8657, 0.1292, 0.863, 0.0, 0.8657, 0.1548, 0.8933, 0.1548, 0.8657, 0.1777, 0.863, 0.0, 0.8657, 0.1292, 0.8657, 0.1521, 0.8933, 0.1548, 0.8978, 0.1777, 0.8657, 0.1777, 0.863, 0.0, 0.8657, 0.1521, 0.8657, 0.1548, 0.8657, 0.4105, 0.8657, 0.4334, 0.863, 0.4859, 0.8657, 0.3823, 0.8657, 0.3849, 0.863, 0.4859, 0.8657, 0.4079, 0.8657, 0.4105, 0.863, 0.4859, 0.863, 0.0, 0.8657, 0.1548, 0.8657, 0.1777, 0.8657, 0.1803, 0.8983, 0.1803, 0.8657, 0.2032, 0.863, 0.0, 0.8657, 0.1777, 0.8657, 0.1803, 0.8657, 0.3849, 0.8657, 0.4079, 0.863, 0.4859, 0.9555, 0.3594, 0.9555, 0.3823, 0.8657, 0.3594, 0.8657, 0.3594, 0.9555, 0.3823, 0.8657, 0.3823, 0.8983, 0.1803, 0.9028, 0.2032, 0.8657, 0.2032, 0.8657, 0.2059, 0.9033, 0.2059, 0.8657, 0.2288, 0.863, 0.0, 0.8657, 0.1803, 0.8657, 0.2032, 0.9033, 0.2059, 0.9078, 0.2288, 0.8657, 0.2288, 0.863, 0.0, 0.8657, 0.2032, 0.8657, 0.2059, 0.8657, 0.3594, 0.8657, 0.3823, 0.863, 0.4859, 0.9375, 0.3338, 0.9375, 0.3567, 0.8657, 0.3338, 0.8657, 0.3567, 0.8657, 0.3594, 0.863, 0.4859, 0.863, 0.0, 0.8657, 0.2059, 0.8657, 0.2288, 0.8657, 0.2315, 0.9083, 0.2315, 0.8657, 0.2544, 0.863, 0.0, 0.8657, 0.2288, 0.8657, 0.2315, 0.8657, 0.3338, 0.9375, 0.3567, 0.8657, 0.3567, 0.9083, 0.2315, 0.9128, 0.2544, 0.8657, 0.2544, 0.8657, 0.2571, 0.9133, 0.2571, 0.8657, 0.28, 0.863, 0.4859, 0.8657, 0.2315, 0.8657, 0.2544, 0.9133, 0.2571, 0.9178, 0.28, 0.8657, 0.28, 0.863, 0.4859, 0.8657, 0.2544, 0.8657, 0.2571, 0.8657, 0.3338, 0.8657, 0.3567, 0.863, 0.4859, 0.9234, 0.3082, 0.9278, 0.3311, 0.8657, 0.3311, 0.8657, 0.3311, 0.8657, 0.3338, 0.863, 0.4859, 0.863, 0.4859, 0.8657, 0.2571, 0.8657, 0.28, 0.8657, 0.2826, 0.9183, 0.2826, 0.8657, 0.3056, 0.863, 0.4859, 0.8657, 0.28, 0.8657, 0.2826, 0.8657, 0.3082, 0.9234, 0.3082, 0.8657, 0.3311, 0.9183, 0.2826, 0.9228, 0.3056, 0.8657, 0.3056, 0.8657, 0.3056, 0.8657, 0.3082, 0.863, 0.4859, 0.863, 0.4859, 0.8657, 0.2826, 0.8657, 0.3056, 0.3494, 0.9718, 0.3468, 0.9718, 0.3468, 0.9705, 0.3468, 0.9705, 0.257, 0.9705, 0.3468, 0.9476, 0.257, 0.9705, 0.257, 0.9476, 0.3468, 0.9476, 0.3494, 0.4859, 0.3494, 0.9718, 0.3468, 0.7403, 0.3468, 0.4872, 0.3468, 0.4859, 0.3494, 0.4859, 0.257, 0.5101, 0.257, 0.4872, 0.3468, 0.4872, 0.3468, 0.5101, 0.257, 0.5101, 0.3468, 0.4872, 0.3494, 0.9718, 0.3468, 0.9705, 0.3468, 0.9476, 0.3468, 0.9449, 0.257, 0.9449, 0.3468, 0.922, 0.3494, 0.9718, 0.3468, 0.9476, 0.3468, 0.9449, 0.3468, 0.5101, 0.3468, 0.4872, 0.3494, 0.4859, 0.257, 0.5357, 0.2596, 0.5128, 0.3468, 0.5357, 0.3468, 0.5128, 0.3468, 0.5101, 0.3494, 0.4859, 0.257, 0.9449, 0.257, 0.922, 0.3468, 0.922, 0.3468, 0.9193, 0.3288, 0.9193, 0.3288, 0.8964, 0.3494, 0.9718, 0.3468, 0.9449, 0.3468, 0.922, 0.3468, 0.9193, 0.3288, 0.8964, 0.3468, 0.8964, 0.3494, 0.9718, 0.3468, 0.922, 0.3468, 0.9193, 0.3468, 0.5357, 0.2596, 0.5128, 0.3468, 0.5128, 0.3494, 0.9718, 0.3468, 0.9193, 0.3468, 0.8964, 0.3468, 0.8938, 0.257, 0.8938, 0.3468, 0.8708, 0.3494, 0.9718, 0.3468, 0.8964, 0.3468, 0.8938, 0.3468, 0.5357, 0.3468, 0.5128, 0.3494, 0.4859, 0.2691, 0.5613, 0.2646, 0.5384, 0.3468, 0.5384, 0.3468, 0.5384, 0.3468, 0.5357, 0.3494, 0.4859, 0.257, 0.8938, 0.257, 0.8708, 0.3468, 0.8708, 0.3468, 0.8682, 0.257, 0.8682, 0.3468, 0.8453, 0.3494, 0.9718, 0.3468, 0.8938, 0.3468, 0.8708, 0.257, 0.8682, 0.257, 0.8453, 0.3468, 0.8453, 0.3494, 0.9718, 0.3468, 0.8708, 0.3468, 0.8682, 0.3468, 0.5613, 0.2691, 0.5613, 0.3468, 0.5384, 0.3494, 0.9718, 0.3468, 0.8682, 0.3468, 0.8453, 0.3468, 0.8426, 0.3468, 0.8197, 0.3494, 0.9718, 0.3494, 0.9718, 0.3468, 0.8453, 0.3468, 0.8426, 0.3468, 0.5613, 0.3468, 0.5384, 0.3494, 0.4859, 0.257, 0.5869, 0.257, 0.5639, 0.3468, 0.5639, 0.3468, 0.5639, 0.3468, 0.5613, 0.3494, 0.4859, 0.3494, 0.9718, 0.3468, 0.8197, 0.3468, 0.817, 0.3468, 0.817, 0.3468, 0.7941, 0.3494, 0.9718, 0.3468, 0.5869, 0.257, 0.5869, 0.3468, 0.5639, 0.2791, 0.6124, 0.2746, 0.5895, 0.3468, 0.5895, 0.3468, 0.5869, 0.3468, 0.5639, 0.3494, 0.4859, 0.3468, 0.6124, 0.2791, 0.6124, 0.3468, 0.5895, 0.3468, 0.5895, 0.3468, 0.5869, 0.3494, 0.4859, 0.3494, 0.9718, 0.3468, 0.7941, 0.3468, 0.7915, 0.3468, 0.7915, 0.3141, 0.7915, 0.3468, 0.7685, 0.3141, 0.7915, 0.3096, 0.7685, 0.3468, 0.7685, 0.3468, 0.6124, 0.3468, 0.5895, 0.3494, 0.4859, 0.2841, 0.638, 0.2796, 0.6151, 0.3468, 0.6151, 0.3468, 0.6151, 0.3468, 0.6124, 0.3494, 0.4859, 0.3494, 0.9718, 0.3468, 0.7915, 0.3468, 0.7685, 0.3468, 0.7659, 0.3091, 0.7659, 0.3468, 0.743, 0.3494, 0.9718, 0.3468, 0.7685, 0.3468, 0.7659, 0.3468, 0.638, 0.2841, 0.638, 0.3468, 0.6151, 0.3091, 0.7659, 0.3046, 0.743, 0.3468, 0.743, 0.3468, 0.7403, 0.3041, 0.7403, 0.3468, 0.7174, 0.3494, 0.9718, 0.3468, 0.7659, 0.3468, 0.743, 0.3041, 0.7403, 0.2996, 0.7174, 0.3468, 0.7174, 0.3494, 0.9718, 0.3468, 0.743, 0.3468, 0.7403, 0.3468, 0.638, 0.3468, 0.6151, 0.3494, 0.4859, 0.2891, 0.6636, 0.2846, 0.6407, 0.3468, 0.6407, 0.3468, 0.6407, 0.3468, 0.638, 0.3494, 0.4859, 0.3494, 0.4859, 0.3468, 0.7403, 0.3468, 0.7174, 0.3468, 0.7147, 0.2991, 0.7147, 0.3468, 0.6918, 0.3494, 0.4859, 0.3468, 0.7174, 0.3468, 0.7147, 0.3468, 0.6636, 0.2891, 0.6636, 0.3468, 0.6407, 0.2991, 0.7147, 0.2946, 0.6918, 0.3468, 0.6918, 0.3468, 0.6892, 0.2941, 0.6892, 0.3468, 0.6662, 0.3494, 0.4859, 0.3468, 0.7147, 0.3468, 0.6918, 0.2941, 0.6892, 0.2896, 0.6662, 0.3468, 0.6662, 0.3494, 0.4859, 0.3468, 0.6918, 0.3468, 0.6892, 0.3468, 0.6636, 0.3468, 0.6407, 0.3494, 0.4859, 0.3494, 0.4859, 0.3468, 0.6892, 0.3468, 0.6662, 0.9581, 0.4859, 0.9555, 0.4859, 0.9555, 0.4846, 0.9555, 0.4846, 0.8657, 0.4846, 0.8657, 0.4617, 0.9555, 0.4846, 0.8657, 0.4617, 0.9555, 0.4617, 0.9581, 0.0, 0.9581, 0.4859, 0.9555, 0.2315, 0.9555, 0.001301, 0.9555, 0.0, 0.9581, 0.0, 0.8657, 0.02422, 0.8657, 0.001301, 0.9555, 0.02422, 0.9555, 0.02422, 0.8657, 0.001301, 0.9555, 0.001301, 0.9581, 0.4859, 0.9555, 0.4846, 0.9555, 0.4617, 0.9555, 0.459, 0.9375, 0.459, 0.9375, 0.4361, 0.9581, 0.4859, 0.9555, 0.4617, 0.9555, 0.459, 0.9555, 0.02422, 0.9555, 0.001301, 0.9581, 0.0, 0.8657, 0.0498, 0.8683, 0.02688, 0.9555, 0.0498, 0.9555, 0.02688, 0.9555, 0.02422, 0.9581, 0.0, 0.9555, 0.459, 0.9375, 0.4361, 0.9555, 0.4361, 0.9555, 0.4334, 0.9375, 0.4334, 0.9375, 0.4105, 0.9581, 0.4859, 0.9555, 0.459, 0.9555, 0.4361, 0.9555, 0.4334, 0.9375, 0.4105, 0.9555, 0.4105, 0.9581, 0.4859, 0.9555, 0.4361, 0.9555, 0.4334, 0.9555, 0.0498, 0.8683, 0.02688, 0.9555, 0.02688, 0.9581, 0.4859, 0.9555, 0.4334, 0.9555, 0.4105, 0.9555, 0.4079, 0.8657, 0.4079, 0.8657, 0.3849, 0.9581, 0.4859, 0.9555, 0.4105, 0.9555, 0.4079, 0.9555, 0.0498, 0.9555, 0.02688, 0.9581, 0.0, 0.8778, 0.07537, 0.8733, 0.05245, 0.9555, 0.05245, 0.9555, 0.05245, 0.9555, 0.0498, 0.9581, 0.0, 0.9555, 0.4079, 0.8657, 0.3849, 0.9555, 0.3849, 0.9555, 0.3849, 0.9555, 0.3823, 0.9581, 0.4859, 0.9555, 0.3567, 0.9375, 0.3567, 0.9375, 0.3338, 0.9555, 0.3567, 0.9375, 0.3338, 0.9555, 0.3338, 0.9555, 0.3311, 0.9278, 0.3311, 0.9555, 0.3082, 0.9555, 0.3594, 0.9555, 0.3567, 0.9581, 0.4859, 0.9278, 0.3311, 0.9234, 0.3082, 0.9555, 0.3082, 0.9555, 0.3823, 0.9555, 0.3594, 0.9581, 0.4859, 0.9555, 0.3338, 0.9555, 0.3311, 0.9581, 0.4859, 0.9555, 0.3056, 0.9228, 0.3056, 0.9555, 0.2826, 0.9555, 0.3567, 0.9555, 0.3338, 0.9581, 0.4859, 0.9228, 0.3056, 0.9183, 0.2826, 0.9555, 0.2826, 0.9555, 0.3082, 0.9555, 0.3056, 0.9581, 0.4859, 0.9555, 0.28, 0.9178, 0.28, 0.9555, 0.2571, 0.9555, 0.3311, 0.9555, 0.3082, 0.9581, 0.4859, 0.9178, 0.28, 0.9133, 0.2571, 0.9555, 0.2571, 0.9555, 0.2826, 0.9555, 0.28, 0.9581, 0.4859, 0.9555, 0.2544, 0.9128, 0.2544, 0.9555, 0.2315, 0.9555, 0.3056, 0.9555, 0.2826, 0.9581, 0.4859, 0.9128, 0.2544, 0.9083, 0.2315, 0.9555, 0.2315, 0.9555, 0.2571, 0.9555, 0.2544, 0.9581, 0.4859, 0.9555, 0.2288, 0.9078, 0.2288, 0.9555, 0.2059, 0.9555, 0.28, 0.9555, 0.2571, 0.9581, 0.4859, 0.9078, 0.2288, 0.9033, 0.2059, 0.9555, 0.2059, 0.9555, 0.2315, 0.9555, 0.2288, 0.9581, 0.0, 0.9555, 0.2032, 0.9028, 0.2032, 0.9555, 0.1803, 0.9555, 0.2544, 0.9555, 0.2315, 0.9581, 0.4859, 0.9028, 0.2032, 0.8983, 0.1803, 0.9555, 0.1803, 0.9555, 0.2059, 0.9555, 0.2032, 0.9581, 0.0, 0.9555, 0.1777, 0.8978, 0.1777, 0.9555, 0.1548, 0.9555, 0.2288, 0.9555, 0.2059, 0.9581, 0.0, 0.8978, 0.1777, 0.8933, 0.1548, 0.9555, 0.1548, 0.9555, 0.1803, 0.9555, 0.1777, 0.9581, 0.0, 0.9555, 0.1521, 0.8657, 0.1521, 0.8657, 0.1292, 0.9555, 0.2032, 0.9555, 0.1803, 0.9581, 0.0, 0.9555, 0.1521, 0.8657, 0.1292, 0.9555, 0.1292, 0.9555, 0.1548, 0.9555, 0.1521, 0.9581, 0.0, 0.9555, 0.1265, 0.8878, 0.1265, 0.9555, 0.1036, 0.9555, 0.1777, 0.9555, 0.1548, 0.9581, 0.0, 0.8878, 0.1265, 0.8833, 0.1036, 0.9555, 0.1036, 0.9555, 0.1292, 0.9555, 0.1265, 0.9581, 0.0, 0.9555, 0.1009, 0.9375, 0.1009, 0.9375, 0.07803, 0.9555, 0.1521, 0.9555, 0.1292, 0.9581, 0.0, 0.9555, 0.1009, 0.9375, 0.07803, 0.9555, 0.07803, 0.9555, 0.1036, 0.9555, 0.1009, 0.9581, 0.0, 0.9555, 0.07537, 0.8778, 0.07537, 0.9555, 0.05245, 0.9555, 0.1265, 0.9555, 0.1036, 0.9581, 0.0, 0.9555, 0.07803, 0.9555, 0.07537, 0.9581, 0.0, 0.9581, 0.4859, 0.9555, 0.4079, 0.9555, 0.3849, 0.9555, 0.07537, 0.9555, 0.05245, 0.9581, 0.0])
me_plane_003.materials.append(mat_wall_mat)
me_plane_003.use_remesh_preserve_volume = False
me_plane_003.use_remesh_preserve_attributes = False
me_plane_003.use_mirror_vertex_groups = False
me_plane_003.update()

# ---- objects
ob_normal_wall = bpy.data.objects.new('normal wall', me_plane_003)

# ---- transforms, parenting, visibility, modifiers, constraints
ob_normal_wall.location = (0.0, 0.0, 0.0)
ob_normal_wall.rotation_euler = (1.571, -0.0, 0.0)
ob_normal_wall.lineart.crease_threshold = 0.0

# ---- collection membership
col_collection_1.objects.link(ob_normal_wall)

# ---- scene / render settings (as saved in the file)
scene.frame_start = 1; scene.frame_end = 250; scene.frame_set(1)
scene.render.engine = 'BLENDER_EEVEE_NEXT'
scene.render.resolution_percentage = 50
scene.render.dither_intensity = 0.0
scene.cycles.use_denoising = False
scene.cycles.samples = 128
scene.cycles.sampling_pattern = 'TABULATED_SOBOL'
scene.cycles.light_sampling_threshold = 0.0
scene.cycles.use_adaptive_sampling = False
scene.cycles.use_light_tree = False
scene.cycles.blur_glossy = 0.0
scene.cycles.sample_clamp_indirect = 0.0
scene.view_settings.view_transform = 'Standard'
bpy.context.view_layer.update()

# ---- added for rendering (the .blend has no active camera and no usable light): camera, sun
cam_auto = bpy.data.cameras.new('AutoCamera')
cam_auto.lens = 50.0
cam_auto.sensor_width = 36.0
cam_auto.clip_end = 1000.0
ob_auto_camera = bpy.data.objects.new('AutoCamera', cam_auto)
scene.collection.objects.link(ob_auto_camera)
ob_auto_camera.location = (5.13165, -6.15797, 6.00532)
ob_auto_camera.rotation_euler = (1.09748, -7.21219e-08, 0.694738)
scene.camera = ob_auto_camera
light_auto_sun = bpy.data.lights.new('AutoSun', 'SUN')
light_auto_sun.energy = 3.0
light_auto_sun.angle = 0.0523599
ob_auto_sun = bpy.data.objects.new('AutoSun', light_auto_sun)
scene.collection.objects.link(ob_auto_sun)
ob_auto_sun.rotation_euler = (0.872665, 0.174533, 0.523599)
bpy.context.view_layer.update()
